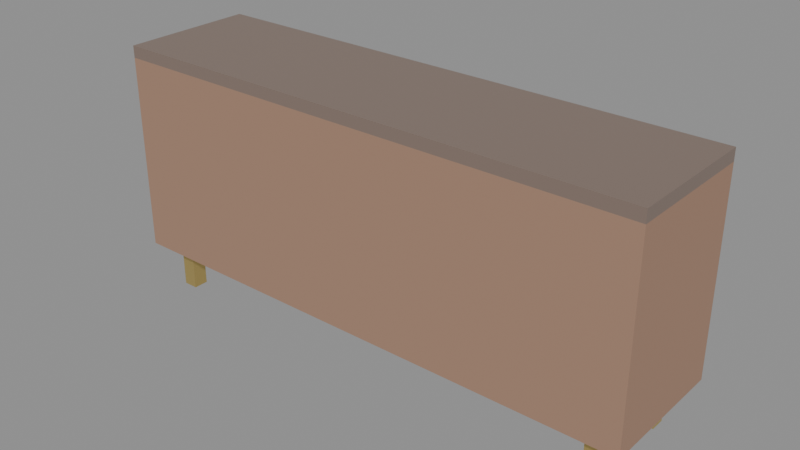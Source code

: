 # Source: sample.blend  (saved by Blender 4.3.34; exported with 4.5.12 LTS)
import bpy
from mathutils import Matrix  # noqa: F401  (used for matrix-valued properties, if any)

bpy.ops.wm.read_factory_settings(use_empty=True)
scene = bpy.context.scene
scene.name = 'Scene'

# ---- materials (node trees are filled in below, after node groups)
mat_hg_stone = bpy.data.materials.new('HG_stone')
mat_hg_stone.diffuse_color = (0.23, 0.17, 0.14, 1.0)
mat_hg_wood = bpy.data.materials.new('HG_wood')
mat_hg_wood.diffuse_color = (0.37, 0.22, 0.15, 1.0)
mat_hg_metal = bpy.data.materials.new('HG_metal')
mat_hg_metal.diffuse_color = (0.7, 0.53, 0.19, 1.0)

# ---- material node trees
mat_hg_stone.use_nodes = True; mat_hg_stone.node_tree.nodes.clear()
_N = mat_hg_stone.node_tree.nodes; _L = mat_hg_stone.node_tree.links
n0 = _N.new('ShaderNodeBsdfPrincipled'); n0.name = 'Principled BSDF'; n0.location = (10, 300)
n0.inputs[0].default_value = (0.23, 0.17, 0.14, 1.0)
n0.inputs[2].default_value = 0.4
n1 = _N.new('ShaderNodeOutputMaterial'); n1.name = 'Material Output'; n1.location = (300, 300)
_L.new(n0.outputs[0], n1.inputs[0])
n1.is_active_output = True
mat_hg_wood.use_nodes = True; mat_hg_wood.node_tree.nodes.clear()
_N = mat_hg_wood.node_tree.nodes; _L = mat_hg_wood.node_tree.links
n0 = _N.new('ShaderNodeBsdfPrincipled'); n0.name = 'Principled BSDF'; n0.location = (10, 300)
n0.inputs[0].default_value = (0.37, 0.22, 0.15, 1.0)
n0.inputs[2].default_value = 0.72
n1 = _N.new('ShaderNodeOutputMaterial'); n1.name = 'Material Output'; n1.location = (300, 300)
_L.new(n0.outputs[0], n1.inputs[0])
n1.is_active_output = True
mat_hg_metal.use_nodes = True; mat_hg_metal.node_tree.nodes.clear()
_N = mat_hg_metal.node_tree.nodes; _L = mat_hg_metal.node_tree.links
n0 = _N.new('ShaderNodeBsdfPrincipled'); n0.name = 'Principled BSDF'; n0.location = (10, 300)
n0.inputs[0].default_value = (0.7, 0.53, 0.19, 1.0)
n0.inputs[1].default_value = 0.8
n0.inputs[2].default_value = 0.4
n1 = _N.new('ShaderNodeOutputMaterial'); n1.name = 'Material Output'; n1.location = (300, 300)
_L.new(n0.outputs[0], n1.inputs[0])
n1.is_active_output = True

# ---- meshes
me_cube_001 = bpy.data.meshes.new('Cube.001')
me_cube_001.from_pydata([(-0.9, -0.225, -0.02), (-0.9, -0.225, -0.02), (-0.9, -0.225, -0.02), (-0.9, -0.225, 0.02), (-0.9, -0.225, 0.02), (-0.9, -0.225, 0.02), (-0.9, 0.225, -0.02), (-0.9, 0.225, -0.02), (-0.9, 0.225, -0.02), (-0.9, 0.225, 0.02), (-0.9, 0.225, 0.02), (-0.9, 0.225, 0.02), (0.9, -0.225, -0.02), (0.9, -0.225, -0.02), (0.9, -0.225, -0.02), (0.9, -0.225, 0.02), (0.9, -0.225, 0.02), (0.9, -0.225, 0.02), (0.9, 0.225, -0.02), (0.9, 0.225, -0.02), (0.9, 0.225, -0.02), (0.9, 0.225, 0.02), (0.9, 0.225, 0.02), (0.9, 0.225, 0.02)], [], [(2, 5, 11), (2, 11, 8), (6, 9, 21), (6, 21, 18), (20, 23, 17), (20, 17, 14), (12, 15, 3), (12, 3, 0), (7, 19, 13), (7, 13, 1), (22, 10, 4), (22, 4, 16)])
_uv = me_cube_001.uv_layers.new(name='UVMap')
_uv.uv.foreach_set('vector', [0.375, 0.0, 0.625, 0.0, 0.625, 0.25, 0.375, 0.0, 0.625, 0.25, 0.375, 0.25, 0.375, 0.25, 0.625, 0.25, 0.625, 0.5, 0.375, 0.25, 0.625, 0.5, 0.375, 0.5, 0.375, 0.5, 0.625, 0.5, 0.625, 0.75, 0.375, 0.5, 0.625, 0.75, 0.375, 0.75, 0.375, 0.75, 0.625, 0.75, 0.625, 1.0, 0.375, 0.75, 0.625, 1.0, 0.375, 1.0, 0.125, 0.5, 0.375, 0.5, 0.375, 0.75, 0.125, 0.5, 0.375, 0.75, 0.125, 0.75, 0.625, 0.5, 0.875, 0.5, 0.875, 0.75, 0.625, 0.5, 0.875, 0.75, 0.625, 0.75])
me_cube_001.materials.append(mat_hg_stone)
me_cube_001.update()
me_cube_001.normals_split_custom_set([tuple(v) for v in zip(*[iter([-1.0, 0.0, 0.0, -1.0, 0.0, 0.0, -1.0, 0.0, 0.0, -1.0, 0.0, 0.0, -1.0, 0.0, 0.0, -1.0, 0.0, 0.0, 0.0, 1.0, 0.0, 0.0, 1.0, 0.0, 0.0, 1.0, 0.0, 0.0, 1.0, 0.0, 0.0, 1.0, 0.0, 0.0, 1.0, 0.0, 1.0, 0.0, 0.0, 1.0, 0.0, 0.0, 1.0, 0.0, 0.0, 1.0, 0.0, 0.0, 1.0, 0.0, 0.0, 1.0, 0.0, 0.0, 0.0, -1.0, 0.0, 0.0, -1.0, 0.0, 0.0, -1.0, 0.0, 0.0, -1.0, 0.0, 0.0, -1.0, 0.0, 0.0, -1.0, 0.0, 0.0, 0.0, -1.0, 0.0, 0.0, -1.0, 0.0, 0.0, -1.0, 0.0, 0.0, -1.0, 0.0, 0.0, -1.0, 0.0, 0.0, -1.0, 0.0, 0.0, 1.0, 0.0, 0.0, 1.0, 0.0, 0.0, 1.0, 0.0, 0.0, 1.0, 0.0, 0.0, 1.0, 0.0, 0.0, 1.0])] * 3)])
me_cube_002 = bpy.data.meshes.new('Cube.002')
me_cube_002.from_pydata([(-0.3, -0.225, -0.33), (-0.3, -0.225, -0.33), (-0.3, -0.225, -0.33), (-0.3, -0.225, 0.33), (-0.3, -0.225, 0.33), (-0.3, -0.225, 0.33), (-0.3, 0.225, -0.33), (-0.3, 0.225, -0.33), (-0.3, 0.225, -0.33), (-0.3, 0.225, 0.33), (-0.3, 0.225, 0.33), (-0.3, 0.225, 0.33), (0.3, -0.225, -0.33), (0.3, -0.225, -0.33), (0.3, -0.225, -0.33), (0.3, -0.225, 0.33), (0.3, -0.225, 0.33), (0.3, -0.225, 0.33), (0.3, 0.225, -0.33), (0.3, 0.225, -0.33), (0.3, 0.225, -0.33), (0.3, 0.225, 0.33), (0.3, 0.225, 0.33), (0.3, 0.225, 0.33)], [], [(2, 5, 11), (2, 11, 8), (6, 9, 21), (6, 21, 18), (20, 23, 17), (20, 17, 14), (12, 15, 3), (12, 3, 0), (7, 19, 13), (7, 13, 1), (22, 10, 4), (22, 4, 16)])
_uv = me_cube_002.uv_layers.new(name='UVMap')
_uv.uv.foreach_set('vector', [0.375, 0.0, 0.625, 0.0, 0.625, 0.25, 0.375, 0.0, 0.625, 0.25, 0.375, 0.25, 0.375, 0.25, 0.625, 0.25, 0.625, 0.5, 0.375, 0.25, 0.625, 0.5, 0.375, 0.5, 0.375, 0.5, 0.625, 0.5, 0.625, 0.75, 0.375, 0.5, 0.625, 0.75, 0.375, 0.75, 0.375, 0.75, 0.625, 0.75, 0.625, 1.0, 0.375, 0.75, 0.625, 1.0, 0.375, 1.0, 0.125, 0.5, 0.375, 0.5, 0.375, 0.75, 0.125, 0.5, 0.375, 0.75, 0.125, 0.75, 0.625, 0.5, 0.875, 0.5, 0.875, 0.75, 0.625, 0.5, 0.875, 0.75, 0.625, 0.75])
me_cube_002.materials.append(mat_hg_wood)
me_cube_002.update()
me_cube_002.normals_split_custom_set([tuple(v) for v in zip(*[iter([-1.0, 0.0, 0.0, -1.0, 0.0, 0.0, -1.0, 0.0, 0.0, -1.0, 0.0, 0.0, -1.0, 0.0, 0.0, -1.0, 0.0, 0.0, 0.0, 1.0, 0.0, 0.0, 1.0, 0.0, 0.0, 1.0, 0.0, 0.0, 1.0, 0.0, 0.0, 1.0, 0.0, 0.0, 1.0, 0.0, 1.0, 0.0, 0.0, 1.0, 0.0, 0.0, 1.0, 0.0, 0.0, 1.0, 0.0, 0.0, 1.0, 0.0, 0.0, 1.0, 0.0, 0.0, 0.0, -1.0, 0.0, 0.0, -1.0, 0.0, 0.0, -1.0, 0.0, 0.0, -1.0, 0.0, 0.0, -1.0, 0.0, 0.0, -1.0, 0.0, 0.0, 0.0, -1.0, 0.0, 0.0, -1.0, 0.0, 0.0, -1.0, 0.0, 0.0, -1.0, 0.0, 0.0, -1.0, 0.0, 0.0, -1.0, 0.0, 0.0, 1.0, 0.0, 0.0, 1.0, 0.0, 0.0, 1.0, 0.0, 0.0, 1.0, 0.0, 0.0, 1.0, 0.0, 0.0, 1.0])] * 3)])
me_cube_003 = bpy.data.meshes.new('Cube.003')
me_cube_003.from_pydata([(-0.3, -0.225, -0.33), (-0.3, -0.225, -0.33), (-0.3, -0.225, -0.33), (-0.3, -0.225, 0.33), (-0.3, -0.225, 0.33), (-0.3, -0.225, 0.33), (-0.3, 0.225, -0.33), (-0.3, 0.225, -0.33), (-0.3, 0.225, -0.33), (-0.3, 0.225, 0.33), (-0.3, 0.225, 0.33), (-0.3, 0.225, 0.33), (0.3, -0.225, -0.33), (0.3, -0.225, -0.33), (0.3, -0.225, -0.33), (0.3, -0.225, 0.33), (0.3, -0.225, 0.33), (0.3, -0.225, 0.33), (0.3, 0.225, -0.33), (0.3, 0.225, -0.33), (0.3, 0.225, -0.33), (0.3, 0.225, 0.33), (0.3, 0.225, 0.33), (0.3, 0.225, 0.33)], [], [(2, 5, 11), (2, 11, 8), (6, 9, 21), (6, 21, 18), (20, 23, 17), (20, 17, 14), (12, 15, 3), (12, 3, 0), (7, 19, 13), (7, 13, 1), (22, 10, 4), (22, 4, 16)])
_uv = me_cube_003.uv_layers.new(name='UVMap')
_uv.uv.foreach_set('vector', [0.375, 0.0, 0.625, 0.0, 0.625, 0.25, 0.375, 0.0, 0.625, 0.25, 0.375, 0.25, 0.375, 0.25, 0.625, 0.25, 0.625, 0.5, 0.375, 0.25, 0.625, 0.5, 0.375, 0.5, 0.375, 0.5, 0.625, 0.5, 0.625, 0.75, 0.375, 0.5, 0.625, 0.75, 0.375, 0.75, 0.375, 0.75, 0.625, 0.75, 0.625, 1.0, 0.375, 0.75, 0.625, 1.0, 0.375, 1.0, 0.125, 0.5, 0.375, 0.5, 0.375, 0.75, 0.125, 0.5, 0.375, 0.75, 0.125, 0.75, 0.625, 0.5, 0.875, 0.5, 0.875, 0.75, 0.625, 0.5, 0.875, 0.75, 0.625, 0.75])
me_cube_003.materials.append(mat_hg_wood)
me_cube_003.update()
me_cube_003.normals_split_custom_set([tuple(v) for v in zip(*[iter([-1.0, 0.0, 0.0, -1.0, 0.0, 0.0, -1.0, 0.0, 0.0, -1.0, 0.0, 0.0, -1.0, 0.0, 0.0, -1.0, 0.0, 0.0, 0.0, 1.0, 0.0, 0.0, 1.0, 0.0, 0.0, 1.0, 0.0, 0.0, 1.0, 0.0, 0.0, 1.0, 0.0, 0.0, 1.0, 0.0, 1.0, 0.0, 0.0, 1.0, 0.0, 0.0, 1.0, 0.0, 0.0, 1.0, 0.0, 0.0, 1.0, 0.0, 0.0, 1.0, 0.0, 0.0, 0.0, -1.0, 0.0, 0.0, -1.0, 0.0, 0.0, -1.0, 0.0, 0.0, -1.0, 0.0, 0.0, -1.0, 0.0, 0.0, -1.0, 0.0, 0.0, 0.0, -1.0, 0.0, 0.0, -1.0, 0.0, 0.0, -1.0, 0.0, 0.0, -1.0, 0.0, 0.0, -1.0, 0.0, 0.0, -1.0, 0.0, 0.0, 1.0, 0.0, 0.0, 1.0, 0.0, 0.0, 1.0, 0.0, 0.0, 1.0, 0.0, 0.0, 1.0, 0.0, 0.0, 1.0])] * 3)])
me_cube_004 = bpy.data.meshes.new('Cube.004')
me_cube_004.from_pydata([(-0.3, -0.225, -0.33), (-0.3, -0.225, -0.33), (-0.3, -0.225, -0.33), (-0.3, -0.225, 0.33), (-0.3, -0.225, 0.33), (-0.3, -0.225, 0.33), (-0.3, 0.225, -0.33), (-0.3, 0.225, -0.33), (-0.3, 0.225, -0.33), (-0.3, 0.225, 0.33), (-0.3, 0.225, 0.33), (-0.3, 0.225, 0.33), (0.3, -0.225, -0.33), (0.3, -0.225, -0.33), (0.3, -0.225, -0.33), (0.3, -0.225, 0.33), (0.3, -0.225, 0.33), (0.3, -0.225, 0.33), (0.3, 0.225, -0.33), (0.3, 0.225, -0.33), (0.3, 0.225, -0.33), (0.3, 0.225, 0.33), (0.3, 0.225, 0.33), (0.3, 0.225, 0.33)], [], [(2, 5, 11), (2, 11, 8), (6, 9, 21), (6, 21, 18), (20, 23, 17), (20, 17, 14), (12, 15, 3), (12, 3, 0), (7, 19, 13), (7, 13, 1), (22, 10, 4), (22, 4, 16)])
_uv = me_cube_004.uv_layers.new(name='UVMap')
_uv.uv.foreach_set('vector', [0.375, 0.0, 0.625, 0.0, 0.625, 0.25, 0.375, 0.0, 0.625, 0.25, 0.375, 0.25, 0.375, 0.25, 0.625, 0.25, 0.625, 0.5, 0.375, 0.25, 0.625, 0.5, 0.375, 0.5, 0.375, 0.5, 0.625, 0.5, 0.625, 0.75, 0.375, 0.5, 0.625, 0.75, 0.375, 0.75, 0.375, 0.75, 0.625, 0.75, 0.625, 1.0, 0.375, 0.75, 0.625, 1.0, 0.375, 1.0, 0.125, 0.5, 0.375, 0.5, 0.375, 0.75, 0.125, 0.5, 0.375, 0.75, 0.125, 0.75, 0.625, 0.5, 0.875, 0.5, 0.875, 0.75, 0.625, 0.5, 0.875, 0.75, 0.625, 0.75])
me_cube_004.materials.append(mat_hg_wood)
me_cube_004.update()
me_cube_004.normals_split_custom_set([tuple(v) for v in zip(*[iter([-1.0, 0.0, 0.0, -1.0, 0.0, 0.0, -1.0, 0.0, 0.0, -1.0, 0.0, 0.0, -1.0, 0.0, 0.0, -1.0, 0.0, 0.0, 0.0, 1.0, 0.0, 0.0, 1.0, 0.0, 0.0, 1.0, 0.0, 0.0, 1.0, 0.0, 0.0, 1.0, 0.0, 0.0, 1.0, 0.0, 1.0, 0.0, 0.0, 1.0, 0.0, 0.0, 1.0, 0.0, 0.0, 1.0, 0.0, 0.0, 1.0, 0.0, 0.0, 1.0, 0.0, 0.0, 0.0, -1.0, 0.0, 0.0, -1.0, 0.0, 0.0, -1.0, 0.0, 0.0, -1.0, 0.0, 0.0, -1.0, 0.0, 0.0, -1.0, 0.0, 0.0, 0.0, -1.0, 0.0, 0.0, -1.0, 0.0, 0.0, -1.0, 0.0, 0.0, -1.0, 0.0, 0.0, -1.0, 0.0, 0.0, -1.0, 0.0, 0.0, 1.0, 0.0, 0.0, 1.0, 0.0, 0.0, 1.0, 0.0, 0.0, 1.0, 0.0, 0.0, 1.0, 0.0, 0.0, 1.0])] * 3)])
me_cube_005 = bpy.data.meshes.new('Cube.005')
me_cube_005.from_pydata([(-0.02503, -0.02503, -0.075), (-0.02503, -0.02503, -0.075), (-0.02503, -0.02503, -0.075), (-0.02503, -0.02503, 0.075), (-0.02503, -0.02503, 0.075), (-0.02503, -0.02503, 0.075), (-0.02503, 0.02503, -0.075), (-0.02503, 0.02503, -0.075), (-0.02503, 0.02503, -0.075), (-0.02503, 0.02503, 0.075), (-0.02503, 0.02503, 0.075), (-0.02503, 0.02503, 0.075), (0.02503, -0.02503, -0.075), (0.02503, -0.02503, -0.075), (0.02503, -0.02503, -0.075), (0.02503, -0.02503, 0.075), (0.02503, -0.02503, 0.075), (0.02503, -0.02503, 0.075), (0.02503, 0.02503, -0.075), (0.02503, 0.02503, -0.075), (0.02503, 0.02503, -0.075), (0.02503, 0.02503, 0.075), (0.02503, 0.02503, 0.075), (0.02503, 0.02503, 0.075)], [], [(2, 5, 11), (2, 11, 8), (6, 9, 21), (6, 21, 18), (20, 23, 17), (20, 17, 14), (12, 15, 3), (12, 3, 0), (7, 19, 13), (7, 13, 1), (22, 10, 4), (22, 4, 16)])
_uv = me_cube_005.uv_layers.new(name='UVMap')
_uv.uv.foreach_set('vector', [0.375, 0.0, 0.625, 0.0, 0.625, 0.25, 0.375, 0.0, 0.625, 0.25, 0.375, 0.25, 0.375, 0.25, 0.625, 0.25, 0.625, 0.5, 0.375, 0.25, 0.625, 0.5, 0.375, 0.5, 0.375, 0.5, 0.625, 0.5, 0.625, 0.75, 0.375, 0.5, 0.625, 0.75, 0.375, 0.75, 0.375, 0.75, 0.625, 0.75, 0.625, 1.0, 0.375, 0.75, 0.625, 1.0, 0.375, 1.0, 0.125, 0.5, 0.375, 0.5, 0.375, 0.75, 0.125, 0.5, 0.375, 0.75, 0.125, 0.75, 0.625, 0.5, 0.875, 0.5, 0.875, 0.75, 0.625, 0.5, 0.875, 0.75, 0.625, 0.75])
me_cube_005.materials.append(mat_hg_metal)
me_cube_005.update()
me_cube_005.normals_split_custom_set([tuple(v) for v in zip(*[iter([-1.0, 0.0, 0.0, -1.0, 0.0, 0.0, -1.0, 0.0, 0.0, -1.0, 0.0, 0.0, -1.0, 0.0, 0.0, -1.0, 0.0, 0.0, 0.0, 1.0, 0.0, 0.0, 1.0, 0.0, 0.0, 1.0, 0.0, 0.0, 1.0, 0.0, 0.0, 1.0, 0.0, 0.0, 1.0, 0.0, 1.0, 0.0, 0.0, 1.0, 0.0, 0.0, 1.0, 0.0, 0.0, 1.0, 0.0, 0.0, 1.0, 0.0, 0.0, 1.0, 0.0, 0.0, 0.0, -1.0, 0.0, 0.0, -1.0, 0.0, 0.0, -1.0, 0.0, 0.0, -1.0, 0.0, 0.0, -1.0, 0.0, 0.0, -1.0, 0.0, 0.0, 0.0, -1.0, 0.0, 0.0, -1.0, 0.0, 0.0, -1.0, 0.0, 0.0, -1.0, 0.0, 0.0, -1.0, 0.0, 0.0, -1.0, 0.0, 0.0, 1.0, 0.0, 0.0, 1.0, 0.0, 0.0, 1.0, 0.0, 0.0, 1.0, 0.0, 0.0, 1.0, 0.0, 0.0, 1.0])] * 3)])
me_cube_006 = bpy.data.meshes.new('Cube.006')
me_cube_006.from_pydata([(-0.02503, -0.02503, -0.075), (-0.02503, -0.02503, -0.075), (-0.02503, -0.02503, -0.075), (-0.02503, -0.02503, 0.075), (-0.02503, -0.02503, 0.075), (-0.02503, -0.02503, 0.075), (-0.02503, 0.02503, -0.075), (-0.02503, 0.02503, -0.075), (-0.02503, 0.02503, -0.075), (-0.02503, 0.02503, 0.075), (-0.02503, 0.02503, 0.075), (-0.02503, 0.02503, 0.075), (0.02503, -0.02503, -0.075), (0.02503, -0.02503, -0.075), (0.02503, -0.02503, -0.075), (0.02503, -0.02503, 0.075), (0.02503, -0.02503, 0.075), (0.02503, -0.02503, 0.075), (0.02503, 0.02503, -0.075), (0.02503, 0.02503, -0.075), (0.02503, 0.02503, -0.075), (0.02503, 0.02503, 0.075), (0.02503, 0.02503, 0.075), (0.02503, 0.02503, 0.075)], [], [(2, 5, 11), (2, 11, 8), (6, 9, 21), (6, 21, 18), (20, 23, 17), (20, 17, 14), (12, 15, 3), (12, 3, 0), (7, 19, 13), (7, 13, 1), (22, 10, 4), (22, 4, 16)])
_uv = me_cube_006.uv_layers.new(name='UVMap')
_uv.uv.foreach_set('vector', [0.375, 0.0, 0.625, 0.0, 0.625, 0.25, 0.375, 0.0, 0.625, 0.25, 0.375, 0.25, 0.375, 0.25, 0.625, 0.25, 0.625, 0.5, 0.375, 0.25, 0.625, 0.5, 0.375, 0.5, 0.375, 0.5, 0.625, 0.5, 0.625, 0.75, 0.375, 0.5, 0.625, 0.75, 0.375, 0.75, 0.375, 0.75, 0.625, 0.75, 0.625, 1.0, 0.375, 0.75, 0.625, 1.0, 0.375, 1.0, 0.125, 0.5, 0.375, 0.5, 0.375, 0.75, 0.125, 0.5, 0.375, 0.75, 0.125, 0.75, 0.625, 0.5, 0.875, 0.5, 0.875, 0.75, 0.625, 0.5, 0.875, 0.75, 0.625, 0.75])
me_cube_006.materials.append(mat_hg_metal)
me_cube_006.update()
me_cube_006.normals_split_custom_set([tuple(v) for v in zip(*[iter([-1.0, 0.0, 0.0, -1.0, 0.0, 0.0, -1.0, 0.0, 0.0, -1.0, 0.0, 0.0, -1.0, 0.0, 0.0, -1.0, 0.0, 0.0, 0.0, 1.0, 0.0, 0.0, 1.0, 0.0, 0.0, 1.0, 0.0, 0.0, 1.0, 0.0, 0.0, 1.0, 0.0, 0.0, 1.0, 0.0, 1.0, 0.0, 0.0, 1.0, 0.0, 0.0, 1.0, 0.0, 0.0, 1.0, 0.0, 0.0, 1.0, 0.0, 0.0, 1.0, 0.0, 0.0, 0.0, -1.0, 0.0, 0.0, -1.0, 0.0, 0.0, -1.0, 0.0, 0.0, -1.0, 0.0, 0.0, -1.0, 0.0, 0.0, -1.0, 0.0, 0.0, 0.0, -1.0, 0.0, 0.0, -1.0, 0.0, 0.0, -1.0, 0.0, 0.0, -1.0, 0.0, 0.0, -1.0, 0.0, 0.0, -1.0, 0.0, 0.0, 1.0, 0.0, 0.0, 1.0, 0.0, 0.0, 1.0, 0.0, 0.0, 1.0, 0.0, 0.0, 1.0, 0.0, 0.0, 1.0])] * 3)])
me_cube_007 = bpy.data.meshes.new('Cube.007')
me_cube_007.from_pydata([(-0.02503, -0.02503, -0.075), (-0.02503, -0.02503, -0.075), (-0.02503, -0.02503, -0.075), (-0.02503, -0.02503, 0.075), (-0.02503, -0.02503, 0.075), (-0.02503, -0.02503, 0.075), (-0.02503, 0.02503, -0.075), (-0.02503, 0.02503, -0.075), (-0.02503, 0.02503, -0.075), (-0.02503, 0.02503, 0.075), (-0.02503, 0.02503, 0.075), (-0.02503, 0.02503, 0.075), (0.02503, -0.02503, -0.075), (0.02503, -0.02503, -0.075), (0.02503, -0.02503, -0.075), (0.02503, -0.02503, 0.075), (0.02503, -0.02503, 0.075), (0.02503, -0.02503, 0.075), (0.02503, 0.02503, -0.075), (0.02503, 0.02503, -0.075), (0.02503, 0.02503, -0.075), (0.02503, 0.02503, 0.075), (0.02503, 0.02503, 0.075), (0.02503, 0.02503, 0.075)], [], [(2, 5, 11), (2, 11, 8), (6, 9, 21), (6, 21, 18), (20, 23, 17), (20, 17, 14), (12, 15, 3), (12, 3, 0), (7, 19, 13), (7, 13, 1), (22, 10, 4), (22, 4, 16)])
_uv = me_cube_007.uv_layers.new(name='UVMap')
_uv.uv.foreach_set('vector', [0.375, 0.0, 0.625, 0.0, 0.625, 0.25, 0.375, 0.0, 0.625, 0.25, 0.375, 0.25, 0.375, 0.25, 0.625, 0.25, 0.625, 0.5, 0.375, 0.25, 0.625, 0.5, 0.375, 0.5, 0.375, 0.5, 0.625, 0.5, 0.625, 0.75, 0.375, 0.5, 0.625, 0.75, 0.375, 0.75, 0.375, 0.75, 0.625, 0.75, 0.625, 1.0, 0.375, 0.75, 0.625, 1.0, 0.375, 1.0, 0.125, 0.5, 0.375, 0.5, 0.375, 0.75, 0.125, 0.5, 0.375, 0.75, 0.125, 0.75, 0.625, 0.5, 0.875, 0.5, 0.875, 0.75, 0.625, 0.5, 0.875, 0.75, 0.625, 0.75])
me_cube_007.materials.append(mat_hg_metal)
me_cube_007.update()
me_cube_007.normals_split_custom_set([tuple(v) for v in zip(*[iter([-1.0, 0.0, 0.0, -1.0, 0.0, 0.0, -1.0, 0.0, 0.0, -1.0, 0.0, 0.0, -1.0, 0.0, 0.0, -1.0, 0.0, 0.0, 0.0, 1.0, 0.0, 0.0, 1.0, 0.0, 0.0, 1.0, 0.0, 0.0, 1.0, 0.0, 0.0, 1.0, 0.0, 0.0, 1.0, 0.0, 1.0, 0.0, 0.0, 1.0, 0.0, 0.0, 1.0, 0.0, 0.0, 1.0, 0.0, 0.0, 1.0, 0.0, 0.0, 1.0, 0.0, 0.0, 0.0, -1.0, 0.0, 0.0, -1.0, 0.0, 0.0, -1.0, 0.0, 0.0, -1.0, 0.0, 0.0, -1.0, 0.0, 0.0, -1.0, 0.0, 0.0, 0.0, -1.0, 0.0, 0.0, -1.0, 0.0, 0.0, -1.0, 0.0, 0.0, -1.0, 0.0, 0.0, -1.0, 0.0, 0.0, -1.0, 0.0, 0.0, 1.0, 0.0, 0.0, 1.0, 0.0, 0.0, 1.0, 0.0, 0.0, 1.0, 0.0, 0.0, 1.0, 0.0, 0.0, 1.0])] * 3)])
me_cube_008 = bpy.data.meshes.new('Cube.008')
me_cube_008.from_pydata([(-0.02503, -0.02503, -0.075), (-0.02503, -0.02503, -0.075), (-0.02503, -0.02503, -0.075), (-0.02503, -0.02503, 0.075), (-0.02503, -0.02503, 0.075), (-0.02503, -0.02503, 0.075), (-0.02503, 0.02503, -0.075), (-0.02503, 0.02503, -0.075), (-0.02503, 0.02503, -0.075), (-0.02503, 0.02503, 0.075), (-0.02503, 0.02503, 0.075), (-0.02503, 0.02503, 0.075), (0.02503, -0.02503, -0.075), (0.02503, -0.02503, -0.075), (0.02503, -0.02503, -0.075), (0.02503, -0.02503, 0.075), (0.02503, -0.02503, 0.075), (0.02503, -0.02503, 0.075), (0.02503, 0.02503, -0.075), (0.02503, 0.02503, -0.075), (0.02503, 0.02503, -0.075), (0.02503, 0.02503, 0.075), (0.02503, 0.02503, 0.075), (0.02503, 0.02503, 0.075)], [], [(2, 5, 11), (2, 11, 8), (6, 9, 21), (6, 21, 18), (20, 23, 17), (20, 17, 14), (12, 15, 3), (12, 3, 0), (7, 19, 13), (7, 13, 1), (22, 10, 4), (22, 4, 16)])
_uv = me_cube_008.uv_layers.new(name='UVMap')
_uv.uv.foreach_set('vector', [0.375, 0.0, 0.625, 0.0, 0.625, 0.25, 0.375, 0.0, 0.625, 0.25, 0.375, 0.25, 0.375, 0.25, 0.625, 0.25, 0.625, 0.5, 0.375, 0.25, 0.625, 0.5, 0.375, 0.5, 0.375, 0.5, 0.625, 0.5, 0.625, 0.75, 0.375, 0.5, 0.625, 0.75, 0.375, 0.75, 0.375, 0.75, 0.625, 0.75, 0.625, 1.0, 0.375, 0.75, 0.625, 1.0, 0.375, 1.0, 0.125, 0.5, 0.375, 0.5, 0.375, 0.75, 0.125, 0.5, 0.375, 0.75, 0.125, 0.75, 0.625, 0.5, 0.875, 0.5, 0.875, 0.75, 0.625, 0.5, 0.875, 0.75, 0.625, 0.75])
me_cube_008.materials.append(mat_hg_metal)
me_cube_008.update()
me_cube_008.normals_split_custom_set([tuple(v) for v in zip(*[iter([-1.0, 0.0, 0.0, -1.0, 0.0, 0.0, -1.0, 0.0, 0.0, -1.0, 0.0, 0.0, -1.0, 0.0, 0.0, -1.0, 0.0, 0.0, 0.0, 1.0, 0.0, 0.0, 1.0, 0.0, 0.0, 1.0, 0.0, 0.0, 1.0, 0.0, 0.0, 1.0, 0.0, 0.0, 1.0, 0.0, 1.0, 0.0, 0.0, 1.0, 0.0, 0.0, 1.0, 0.0, 0.0, 1.0, 0.0, 0.0, 1.0, 0.0, 0.0, 1.0, 0.0, 0.0, 0.0, -1.0, 0.0, 0.0, -1.0, 0.0, 0.0, -1.0, 0.0, 0.0, -1.0, 0.0, 0.0, -1.0, 0.0, 0.0, -1.0, 0.0, 0.0, 0.0, -1.0, 0.0, 0.0, -1.0, 0.0, 0.0, -1.0, 0.0, 0.0, -1.0, 0.0, 0.0, -1.0, 0.0, 0.0, -1.0, 0.0, 0.0, 1.0, 0.0, 0.0, 1.0, 0.0, 0.0, 1.0, 0.0, 0.0, 1.0, 0.0, 0.0, 1.0, 0.0, 0.0, 1.0])] * 3)])

# ---- objects
ob_top_body = bpy.data.objects.new('top_body', me_cube_001)
ob_front_envelope_0_body = bpy.data.objects.new('front_envelope_0_body', me_cube_002)
ob_front_envelope_1_body = bpy.data.objects.new('front_envelope_1_body', me_cube_003)
ob_front_envelope_2_body = bpy.data.objects.new('front_envelope_2_body', me_cube_004)
ob_leg_0_0_body = bpy.data.objects.new('leg_0_0_body', me_cube_005)
ob_leg_0_1_body = bpy.data.objects.new('leg_0_1_body', me_cube_006)
ob_leg_1_0_body = bpy.data.objects.new('leg_1_0_body', me_cube_007)
ob_leg_1_1_body = bpy.data.objects.new('leg_1_1_body', me_cube_008)

# ---- transforms, parenting, visibility, modifiers, constraints
ob_top_body.location = (0.0, 0.0, 0.83)
ob_top_body.rotation_mode = 'QUATERNION'
ob_top_body.rotation_quaternion = (1.0, 0.0, 0.0, 0.0)
ob_front_envelope_0_body.location = (-0.6, -0.0, 0.48)
ob_front_envelope_0_body.rotation_mode = 'QUATERNION'
ob_front_envelope_0_body.rotation_quaternion = (1.0, 0.0, 0.0, 0.0)
ob_front_envelope_1_body.location = (0.0, 0.0, 0.48)
ob_front_envelope_1_body.rotation_mode = 'QUATERNION'
ob_front_envelope_1_body.rotation_quaternion = (1.0, 0.0, 0.0, 0.0)
ob_front_envelope_2_body.location = (0.6, 0.0, 0.48)
ob_front_envelope_2_body.rotation_mode = 'QUATERNION'
ob_front_envelope_2_body.rotation_quaternion = (1.0, 0.0, 0.0, 0.0)
ob_leg_0_0_body.location = (-0.7949, -0.1499, 0.075)
ob_leg_0_0_body.rotation_mode = 'QUATERNION'
ob_leg_0_0_body.rotation_quaternion = (1.0, 0.0, 0.0, 0.0)
ob_leg_0_1_body.location = (-0.7949, 0.1504, 0.075)
ob_leg_0_1_body.rotation_mode = 'QUATERNION'
ob_leg_0_1_body.rotation_quaternion = (1.0, 0.0, 0.0, 0.0)
ob_leg_1_0_body.location = (0.7969, -0.1499, 0.075)
ob_leg_1_0_body.rotation_mode = 'QUATERNION'
ob_leg_1_0_body.rotation_quaternion = (1.0, 0.0, 0.0, 0.0)
ob_leg_1_1_body.location = (0.7969, 0.1504, 0.075)
ob_leg_1_1_body.rotation_mode = 'QUATERNION'
ob_leg_1_1_body.rotation_quaternion = (1.0, 0.0, 0.0, 0.0)

# ---- collection membership
scene.collection.objects.link(ob_top_body)
scene.collection.objects.link(ob_front_envelope_0_body)
scene.collection.objects.link(ob_front_envelope_1_body)
scene.collection.objects.link(ob_front_envelope_2_body)
scene.collection.objects.link(ob_leg_0_0_body)
scene.collection.objects.link(ob_leg_0_1_body)
scene.collection.objects.link(ob_leg_1_0_body)
scene.collection.objects.link(ob_leg_1_1_body)

# ---- scene / render settings (as saved in the file)
scene.frame_start = 1; scene.frame_end = 250; scene.frame_set(1)
scene.render.engine = 'BLENDER_EEVEE_NEXT'
bpy.context.view_layer.update()

# ---- added for rendering (the .blend has no active camera and no usable light): camera, sun + grey world if the file has none
cam_auto = bpy.data.cameras.new('AutoCamera')
cam_auto.lens = 50.0
cam_auto.sensor_width = 36.0
cam_auto.clip_end = 1000.0
ob_auto_camera = bpy.data.objects.new('AutoCamera', cam_auto)
scene.collection.objects.link(ob_auto_camera)
ob_auto_camera.location = (1.88823, -2.26588, 1.93558)
ob_auto_camera.rotation_euler = (1.09748, -7.21219e-08, 0.694738)
scene.camera = ob_auto_camera
light_auto_sun = bpy.data.lights.new('AutoSun', 'SUN')
light_auto_sun.energy = 3.0
light_auto_sun.angle = 0.0523599
ob_auto_sun = bpy.data.objects.new('AutoSun', light_auto_sun)
scene.collection.objects.link(ob_auto_sun)
ob_auto_sun.rotation_euler = (0.872665, 0.174533, 0.523599)
if scene.world is None:
    world_auto = bpy.data.worlds.new('AutoWorld')
    world_auto.color = (0.3, 0.3, 0.3)
    scene.world = world_auto
bpy.context.view_layer.update()
